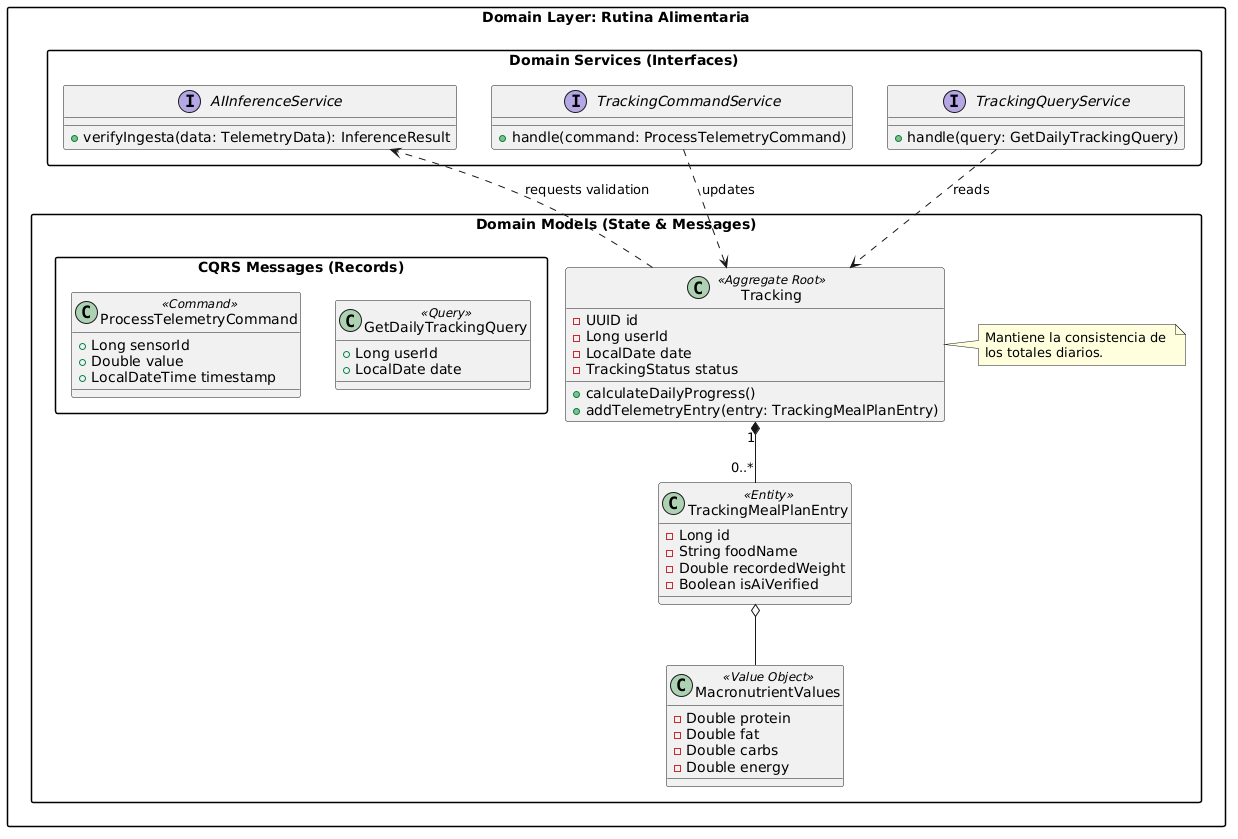

The diagram above was rendered by PlantUML. Its source (embedded in the PNG):
@startuml
skinparam packageStyle rectangle

package "Domain Layer: Rutina Alimentaria" {

    package "Domain Models (State & Messages)" {
        class Tracking <<Aggregate Root>> {
            - UUID id
            - Long userId
            - LocalDate date
            - TrackingStatus status
            + calculateDailyProgress()
            + addTelemetryEntry(entry: TrackingMealPlanEntry)
        }

        class TrackingMealPlanEntry <<Entity>> {
            - Long id
            - String foodName
            - Double recordedWeight
            - Boolean isAiVerified
        }

        class MacronutrientValues <<Value Object>> {
            - Double protein
            - Double fat
            - Double carbs
            - Double energy
        }

        note right of Tracking : Mantiene la consistencia de \nlos totales diarios.

        package "CQRS Messages (Records)" {
            class ProcessTelemetryCommand <<Command>> {
                + Long sensorId
                + Double value
                + LocalDateTime timestamp
            }
            class GetDailyTrackingQuery <<Query>> {
                + Long userId
                + LocalDate date
            }
        }
    }

    package "Domain Services (Interfaces)" {
        interface TrackingCommandService {
            + handle(command: ProcessTelemetryCommand)
        }
        interface TrackingQueryService {
            + handle(query: GetDailyTrackingQuery)
        }
        interface AIInferenceService {
            + verifyIngesta(data: TelemetryData): InferenceResult
        }
    }

    Tracking "1" *-- "0..*" TrackingMealPlanEntry
    TrackingMealPlanEntry o-- MacronutrientValues
    TrackingCommandService ..> Tracking : updates
    TrackingQueryService ..> Tracking : reads
    Tracking ..> AIInferenceService : requests validation
}
@enduml